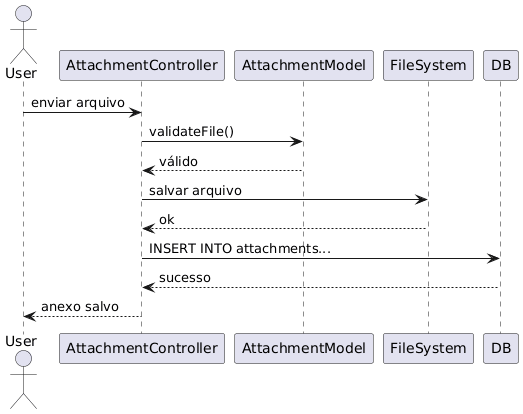

The diagram above was rendered by PlantUML. Its source (embedded in the PNG):
@startuml
actor User
User -> AttachmentController: enviar arquivo
AttachmentController -> AttachmentModel: validateFile()
AttachmentModel --> AttachmentController: válido
AttachmentController -> FileSystem: salvar arquivo
FileSystem --> AttachmentController: ok
AttachmentController -> DB: INSERT INTO attachments...
DB --> AttachmentController: sucesso
AttachmentController --> User: anexo salvo
@enduml